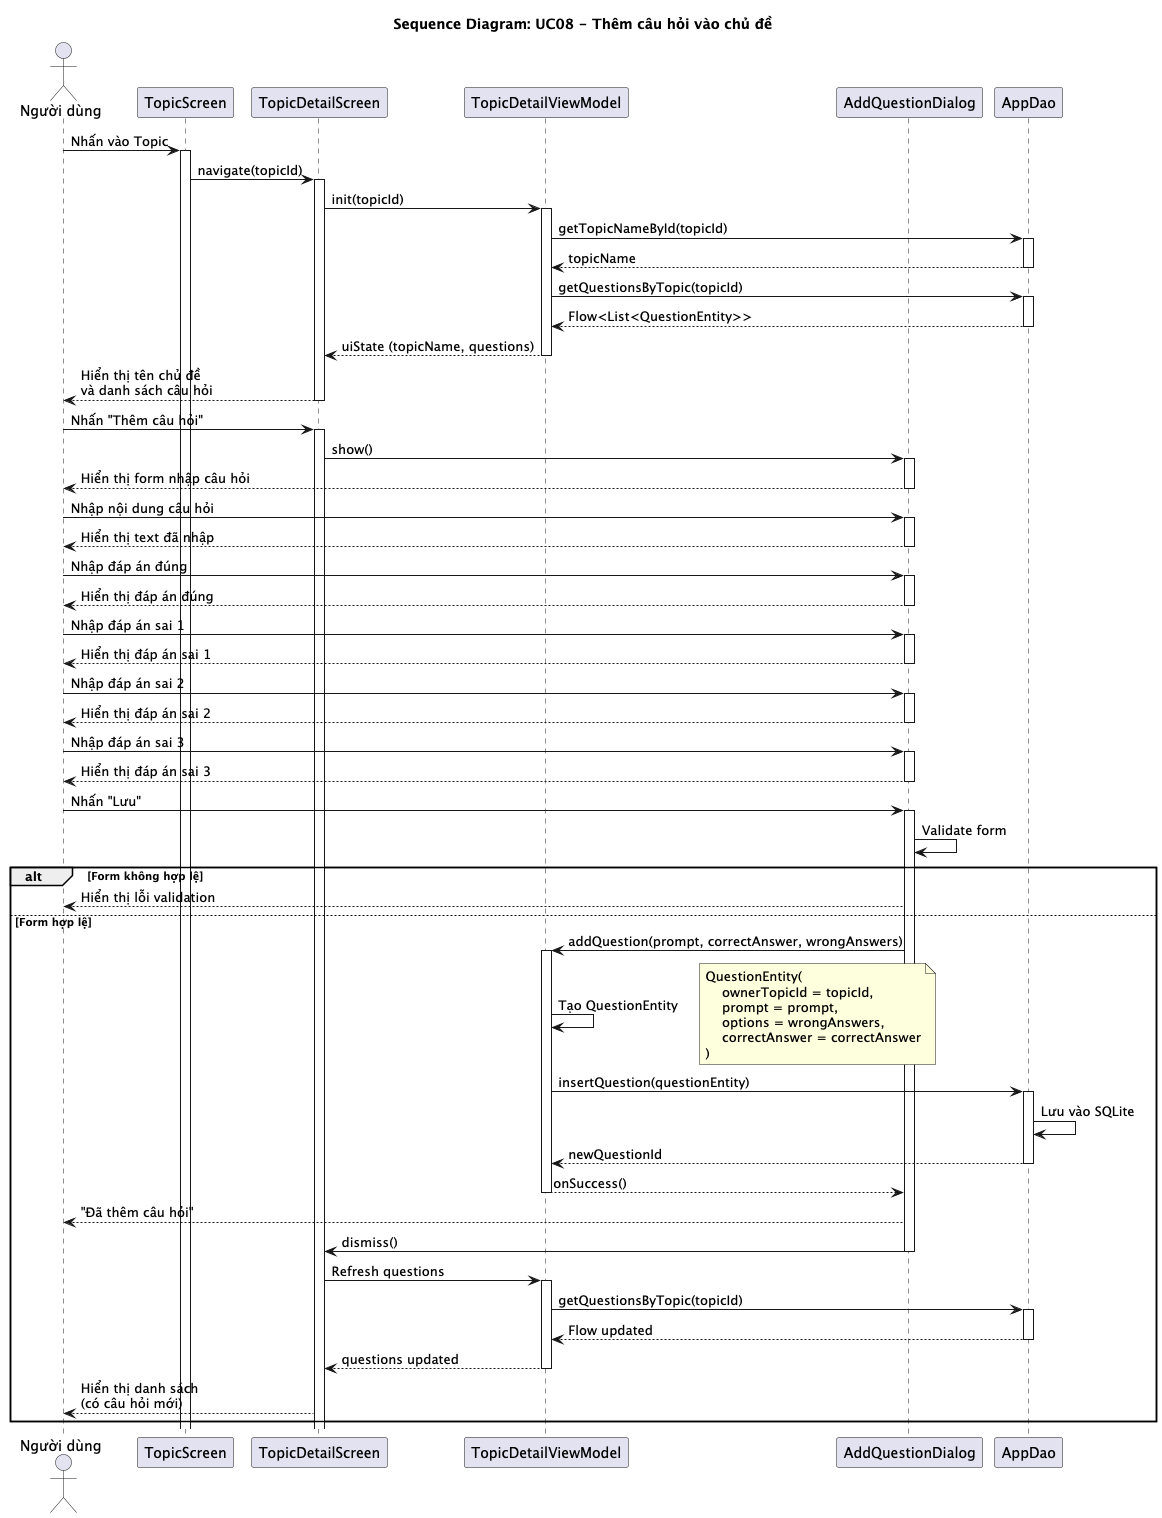

The diagram above was rendered by PlantUML. Its source (embedded in the PNG):
@startuml
'** Sequence Diagram - UC08: Thêm câu hỏi vào chủ đề **

title Sequence Diagram: UC08 - Thêm câu hỏi vào chủ đề

actor "Người dùng" as User
participant "TopicScreen" as TopicScr
participant "TopicDetailScreen" as DetailScr
participant "TopicDetailViewModel" as DetailVM
participant "AddQuestionDialog" as AddQDlg
participant "AppDao" as Dao

User -> TopicScr : Nhấn vào Topic
activate TopicScr

TopicScr -> DetailScr : navigate(topicId)
activate DetailScr

DetailScr -> DetailVM : init(topicId)
activate DetailVM

DetailVM -> Dao : getTopicNameById(topicId)
activate Dao
Dao --> DetailVM : topicName
deactivate Dao

DetailVM -> Dao : getQuestionsByTopic(topicId)
activate Dao
Dao --> DetailVM : Flow<List<QuestionEntity>>
deactivate Dao

DetailVM --> DetailScr : uiState (topicName, questions)
deactivate DetailVM

DetailScr --> User : Hiển thị tên chủ đề\nvà danh sách câu hỏi
deactivate DetailScr

User -> DetailScr : Nhấn "Thêm câu hỏi"
activate DetailScr

DetailScr -> AddQDlg : show()
activate AddQDlg

AddQDlg --> User : Hiển thị form nhập câu hỏi
deactivate AddQDlg

User -> AddQDlg : Nhập nội dung câu hỏi
activate AddQDlg
AddQDlg --> User : Hiển thị text đã nhập
deactivate AddQDlg

User -> AddQDlg : Nhập đáp án đúng
activate AddQDlg
AddQDlg --> User : Hiển thị đáp án đúng
deactivate AddQDlg

User -> AddQDlg : Nhập đáp án sai 1
activate AddQDlg
AddQDlg --> User : Hiển thị đáp án sai 1
deactivate AddQDlg

User -> AddQDlg : Nhập đáp án sai 2
activate AddQDlg
AddQDlg --> User : Hiển thị đáp án sai 2
deactivate AddQDlg

User -> AddQDlg : Nhập đáp án sai 3
activate AddQDlg
AddQDlg --> User : Hiển thị đáp án sai 3
deactivate AddQDlg

User -> AddQDlg : Nhấn "Lưu"
activate AddQDlg

AddQDlg -> AddQDlg : Validate form
alt Form không hợp lệ
    AddQDlg --> User : Hiển thị lỗi validation
else Form hợp lệ
    AddQDlg -> DetailVM : addQuestion(prompt, correctAnswer, wrongAnswers)
    activate DetailVM
    
    DetailVM -> DetailVM : Tạo QuestionEntity
    note right
        QuestionEntity(
            ownerTopicId = topicId,
            prompt = prompt,
            options = wrongAnswers,
            correctAnswer = correctAnswer
        )
    end note
    
    DetailVM -> Dao : insertQuestion(questionEntity)
    activate Dao
    Dao -> Dao : Lưu vào SQLite
    Dao --> DetailVM : newQuestionId
    deactivate Dao
    
    DetailVM --> AddQDlg : onSuccess()
    deactivate DetailVM
    
    AddQDlg --> User : "Đã thêm câu hỏi"
    AddQDlg -> DetailScr : dismiss()
    deactivate AddQDlg
    
    DetailScr -> DetailVM : Refresh questions
    activate DetailVM
    DetailVM -> Dao : getQuestionsByTopic(topicId)
    activate Dao
    Dao --> DetailVM : Flow updated
    deactivate Dao
    DetailVM --> DetailScr : questions updated
    deactivate DetailVM
    
    DetailScr --> User : Hiển thị danh sách\n(có câu hỏi mới)
end

@enduml